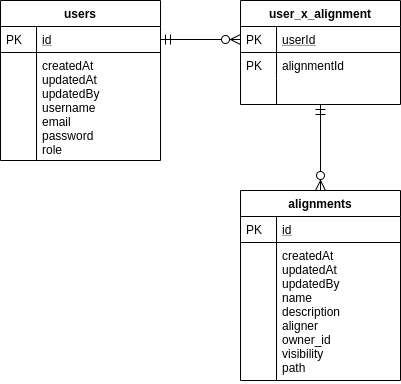

The diagram above was exported from draw.io. Its source (the exported page's mxGraphModel, read from the mxfile embedded in the PNG):
<mxGraphModel dx="667" dy="688" grid="1" gridSize="10" guides="1" tooltips="1" connect="1" arrows="1" fold="1" page="1" pageScale="1" pageWidth="827" pageHeight="1169" math="0" shadow="0">
  <root>
    <mxCell id="WIyWlLk6GJQsqaUBKTNV-0" />
    <mxCell id="WIyWlLk6GJQsqaUBKTNV-1" parent="WIyWlLk6GJQsqaUBKTNV-0" />
    <mxCell id="zkfFHV4jXpPFQw0GAbJ--51" value="users" style="swimlane;fontStyle=1;childLayout=stackLayout;horizontal=1;startSize=26;horizontalStack=0;resizeParent=1;resizeLast=0;collapsible=1;marginBottom=0;rounded=0;shadow=0;strokeWidth=1;" parent="WIyWlLk6GJQsqaUBKTNV-1" vertex="1">
      <mxGeometry x="160" y="120" width="160" height="160" as="geometry">
        <mxRectangle x="20" y="80" width="160" height="26" as="alternateBounds" />
      </mxGeometry>
    </mxCell>
    <mxCell id="zkfFHV4jXpPFQw0GAbJ--52" value="id" style="shape=partialRectangle;top=0;left=0;right=0;bottom=1;align=left;verticalAlign=top;fillColor=none;spacingLeft=40;spacingRight=4;overflow=hidden;rotatable=0;points=[[0,0.5],[1,0.5]];portConstraint=eastwest;dropTarget=0;rounded=0;shadow=0;strokeWidth=1;fontStyle=4" parent="zkfFHV4jXpPFQw0GAbJ--51" vertex="1">
      <mxGeometry y="26" width="160" height="26" as="geometry" />
    </mxCell>
    <mxCell id="zkfFHV4jXpPFQw0GAbJ--53" value="PK" style="shape=partialRectangle;top=0;left=0;bottom=0;fillColor=none;align=left;verticalAlign=top;spacingLeft=4;spacingRight=4;overflow=hidden;rotatable=0;points=[];portConstraint=eastwest;part=1;" parent="zkfFHV4jXpPFQw0GAbJ--52" vertex="1" connectable="0">
      <mxGeometry width="36" height="26" as="geometry" />
    </mxCell>
    <mxCell id="zkfFHV4jXpPFQw0GAbJ--54" value="createdAt&#10;updatedAt&#10;updatedBy&#10;username&#10;email&#10;password&#10;role" style="shape=partialRectangle;top=0;left=0;right=0;bottom=0;align=left;verticalAlign=top;fillColor=none;spacingLeft=40;spacingRight=4;overflow=hidden;rotatable=0;points=[[0,0.5],[1,0.5]];portConstraint=eastwest;dropTarget=0;rounded=0;shadow=0;strokeWidth=1;" parent="zkfFHV4jXpPFQw0GAbJ--51" vertex="1">
      <mxGeometry y="52" width="160" height="108" as="geometry" />
    </mxCell>
    <mxCell id="zkfFHV4jXpPFQw0GAbJ--55" value="" style="shape=partialRectangle;top=0;left=0;bottom=0;fillColor=none;align=left;verticalAlign=top;spacingLeft=4;spacingRight=4;overflow=hidden;rotatable=0;points=[];portConstraint=eastwest;part=1;" parent="zkfFHV4jXpPFQw0GAbJ--54" vertex="1" connectable="0">
      <mxGeometry width="36" height="108" as="geometry" />
    </mxCell>
    <mxCell id="zkfFHV4jXpPFQw0GAbJ--56" value="user_x_alignment" style="swimlane;fontStyle=1;childLayout=stackLayout;horizontal=1;startSize=26;horizontalStack=0;resizeParent=1;resizeLast=0;collapsible=1;marginBottom=0;rounded=0;shadow=0;strokeWidth=1;" parent="WIyWlLk6GJQsqaUBKTNV-1" vertex="1">
      <mxGeometry x="400" y="120" width="160" height="104" as="geometry">
        <mxRectangle x="260" y="80" width="160" height="26" as="alternateBounds" />
      </mxGeometry>
    </mxCell>
    <mxCell id="zkfFHV4jXpPFQw0GAbJ--57" value="userId" style="shape=partialRectangle;top=0;left=0;right=0;bottom=1;align=left;verticalAlign=top;fillColor=none;spacingLeft=40;spacingRight=4;overflow=hidden;rotatable=0;points=[[0,0.5],[1,0.5]];portConstraint=eastwest;dropTarget=0;rounded=0;shadow=0;strokeWidth=1;fontStyle=4" parent="zkfFHV4jXpPFQw0GAbJ--56" vertex="1">
      <mxGeometry y="26" width="160" height="26" as="geometry" />
    </mxCell>
    <mxCell id="zkfFHV4jXpPFQw0GAbJ--58" value="PK" style="shape=partialRectangle;top=0;left=0;bottom=0;fillColor=none;align=left;verticalAlign=top;spacingLeft=4;spacingRight=4;overflow=hidden;rotatable=0;points=[];portConstraint=eastwest;part=1;" parent="zkfFHV4jXpPFQw0GAbJ--57" vertex="1" connectable="0">
      <mxGeometry width="36" height="26" as="geometry" />
    </mxCell>
    <mxCell id="zkfFHV4jXpPFQw0GAbJ--59" value="alignmentId" style="shape=partialRectangle;top=0;left=0;right=0;bottom=0;align=left;verticalAlign=top;fillColor=none;spacingLeft=40;spacingRight=4;overflow=hidden;rotatable=0;points=[[0,0.5],[1,0.5]];portConstraint=eastwest;dropTarget=0;rounded=0;shadow=0;strokeWidth=1;" parent="zkfFHV4jXpPFQw0GAbJ--56" vertex="1">
      <mxGeometry y="52" width="160" height="26" as="geometry" />
    </mxCell>
    <mxCell id="zkfFHV4jXpPFQw0GAbJ--60" value="PK" style="shape=partialRectangle;top=0;left=0;bottom=0;fillColor=none;align=left;verticalAlign=top;spacingLeft=4;spacingRight=4;overflow=hidden;rotatable=0;points=[];portConstraint=eastwest;part=1;" parent="zkfFHV4jXpPFQw0GAbJ--59" vertex="1" connectable="0">
      <mxGeometry width="36" height="26" as="geometry" />
    </mxCell>
    <mxCell id="zkfFHV4jXpPFQw0GAbJ--61" value="" style="shape=partialRectangle;top=0;left=0;right=0;bottom=0;align=left;verticalAlign=top;fillColor=none;spacingLeft=40;spacingRight=4;overflow=hidden;rotatable=0;points=[[0,0.5],[1,0.5]];portConstraint=eastwest;dropTarget=0;rounded=0;shadow=0;strokeWidth=1;" parent="zkfFHV4jXpPFQw0GAbJ--56" vertex="1">
      <mxGeometry y="78" width="160" height="26" as="geometry" />
    </mxCell>
    <mxCell id="zkfFHV4jXpPFQw0GAbJ--62" value="" style="shape=partialRectangle;top=0;left=0;bottom=0;fillColor=none;align=left;verticalAlign=top;spacingLeft=4;spacingRight=4;overflow=hidden;rotatable=0;points=[];portConstraint=eastwest;part=1;" parent="zkfFHV4jXpPFQw0GAbJ--61" vertex="1" connectable="0">
      <mxGeometry width="36" height="26" as="geometry" />
    </mxCell>
    <mxCell id="zkfFHV4jXpPFQw0GAbJ--63" value="" style="edgeStyle=orthogonalEdgeStyle;endArrow=ERzeroToMany;startArrow=ERmandOne;shadow=0;strokeWidth=1;endSize=8;startSize=8;" parent="WIyWlLk6GJQsqaUBKTNV-1" source="zkfFHV4jXpPFQw0GAbJ--52" target="zkfFHV4jXpPFQw0GAbJ--57" edge="1">
      <mxGeometry width="100" height="100" relative="1" as="geometry">
        <mxPoint x="310" y="390" as="sourcePoint" />
        <mxPoint x="410" y="290" as="targetPoint" />
      </mxGeometry>
    </mxCell>
    <mxCell id="zkfFHV4jXpPFQw0GAbJ--64" value="alignments" style="swimlane;fontStyle=1;childLayout=stackLayout;horizontal=1;startSize=26;horizontalStack=0;resizeParent=1;resizeLast=0;collapsible=1;marginBottom=0;rounded=0;shadow=0;strokeWidth=1;" parent="WIyWlLk6GJQsqaUBKTNV-1" vertex="1">
      <mxGeometry x="400" y="310" width="160" height="190" as="geometry">
        <mxRectangle x="260" y="270" width="160" height="26" as="alternateBounds" />
      </mxGeometry>
    </mxCell>
    <mxCell id="zkfFHV4jXpPFQw0GAbJ--65" value="id" style="shape=partialRectangle;top=0;left=0;right=0;bottom=1;align=left;verticalAlign=top;fillColor=none;spacingLeft=40;spacingRight=4;overflow=hidden;rotatable=0;points=[[0,0.5],[1,0.5]];portConstraint=eastwest;dropTarget=0;rounded=0;shadow=0;strokeWidth=1;fontStyle=4" parent="zkfFHV4jXpPFQw0GAbJ--64" vertex="1">
      <mxGeometry y="26" width="160" height="26" as="geometry" />
    </mxCell>
    <mxCell id="zkfFHV4jXpPFQw0GAbJ--66" value="PK" style="shape=partialRectangle;top=0;left=0;bottom=0;fillColor=none;align=left;verticalAlign=top;spacingLeft=4;spacingRight=4;overflow=hidden;rotatable=0;points=[];portConstraint=eastwest;part=1;" parent="zkfFHV4jXpPFQw0GAbJ--65" vertex="1" connectable="0">
      <mxGeometry width="36" height="26" as="geometry" />
    </mxCell>
    <mxCell id="zkfFHV4jXpPFQw0GAbJ--67" value="createdAt&#10;updatedAt&#10;updatedBy&#10;name&#10;description&#10;aligner&#10;owner_id&#10;visibility&#10;path" style="shape=partialRectangle;top=0;left=0;right=0;bottom=0;align=left;verticalAlign=top;fillColor=none;spacingLeft=40;spacingRight=4;overflow=hidden;rotatable=0;points=[[0,0.5],[1,0.5]];portConstraint=eastwest;dropTarget=0;rounded=0;shadow=0;strokeWidth=1;" parent="zkfFHV4jXpPFQw0GAbJ--64" vertex="1">
      <mxGeometry y="52" width="160" height="138" as="geometry" />
    </mxCell>
    <mxCell id="zkfFHV4jXpPFQw0GAbJ--68" value="" style="shape=partialRectangle;top=0;left=0;bottom=0;fillColor=none;align=left;verticalAlign=top;spacingLeft=4;spacingRight=4;overflow=hidden;rotatable=0;points=[];portConstraint=eastwest;part=1;" parent="zkfFHV4jXpPFQw0GAbJ--67" vertex="1" connectable="0">
      <mxGeometry width="36" height="138" as="geometry" />
    </mxCell>
    <mxCell id="zkfFHV4jXpPFQw0GAbJ--71" value="" style="edgeStyle=orthogonalEdgeStyle;endArrow=ERzeroToMany;startArrow=ERmandOne;shadow=0;strokeWidth=1;endSize=8;startSize=8;" parent="WIyWlLk6GJQsqaUBKTNV-1" source="zkfFHV4jXpPFQw0GAbJ--56" target="zkfFHV4jXpPFQw0GAbJ--64" edge="1">
      <mxGeometry width="100" height="100" relative="1" as="geometry">
        <mxPoint x="410" y="182" as="sourcePoint" />
        <mxPoint x="330" y="169" as="targetPoint" />
        <Array as="points" />
      </mxGeometry>
    </mxCell>
  </root>
</mxGraphModel>